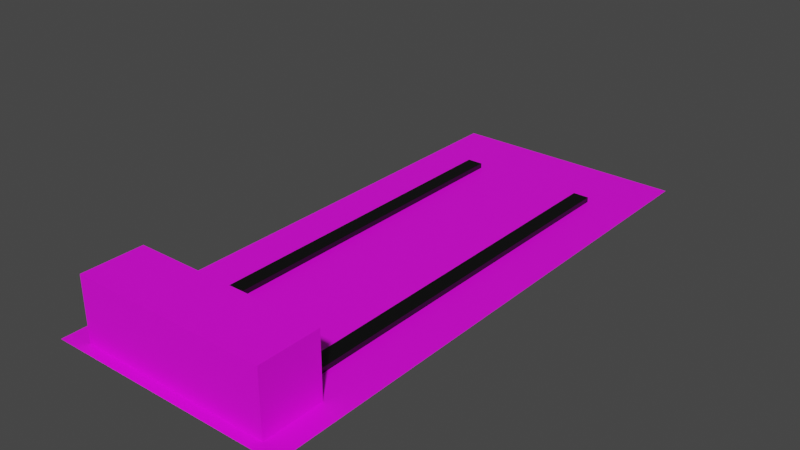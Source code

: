 # Source: bowling_lane.blend  (saved by Blender 3.6.11; exported with 4.5.12 LTS)
import bpy
from mathutils import Matrix  # noqa: F401  (used for matrix-valued properties, if any)

bpy.ops.wm.read_factory_settings(use_empty=True)
scene = bpy.context.scene
scene.name = 'Scene'

# ---- collections
col_collection = bpy.data.collections.new('Collection'); scene.collection.children.link(col_collection)

# ---- images (referenced by path relative to the original .blend; pixels are not part of the script)
import os
ASSET_DIR = os.environ.get("B2B_ASSET_DIR", "")  # directory of the original .blend (textures are referenced by path, not embedded)
HERE = os.path.dirname(os.path.abspath(__file__))  # packed textures are extracted next to this script under _unpacked/

def load_image(name, relpath, width, height, colorspace="sRGB"):
    """Load a texture the original file referenced (path relative to the .blend, or extracted next to this script)."""
    p = next((c for c in (os.path.join(HERE, relpath), os.path.join(ASSET_DIR, relpath)) if relpath and os.path.exists(c)), "")
    if p:
        img = bpy.data.images.load(p, check_existing=True)
        img.name = name
    else:  # same state as the original file: an image datablock whose file is absent (Cycles renders it pink)
        img = bpy.data.images.new(name, width, height)
        img.source = "FILE"
        img.filepath = "//" + (relpath or name)
    img.colorspace_settings.name = colorspace
    return img
img_lane_textur = load_image('lane textur', 'lane textur.png', 1024, 1024, 'sRGB')
img_kegelhaus_textur = load_image('kegelhaus textur', 'kegelhaus textur.png', 1024, 1024, 'sRGB')

# ---- materials (node trees are filled in below, after node groups)
mat_lane_mat = bpy.data.materials.new('lane mat')
mat_lane_mat.use_transparent_shadow = False
mat_material_006 = bpy.data.materials.new('Material.006')
mat_material_006.use_transparent_shadow = False
mat_material_005 = bpy.data.materials.new('Material.005')
mat_material_005.use_transparent_shadow = False
mat_kegelhaus_mat = bpy.data.materials.new('kegelhaus mat')
mat_kegelhaus_mat.use_transparent_shadow = False

# ---- material node trees
mat_lane_mat.use_nodes = True; mat_lane_mat.node_tree.nodes.clear()
_N = mat_lane_mat.node_tree.nodes; _L = mat_lane_mat.node_tree.links
n0 = _N.new('ShaderNodeBsdfPrincipled'); n0.name = 'Principled BSDF'; n0.location = (10, 300)
n0.distribution = 'GGX'
n0.subsurface_method = 'RANDOM_WALK_SKIN'
n0.inputs[3].default_value = 1.45
n0.inputs[27].default_value = (0.0, 0.0, 0.0, 1.0)
n0.inputs[28].default_value = 1.0
n1 = _N.new('ShaderNodeOutputMaterial'); n1.name = 'Material Output'; n1.location = (300, 300)
n2 = _N.new('ShaderNodeTexImage'); n2.name = 'Image Texture'; n2.location = (-280, 271)
n2.image = img_lane_textur
_L.new(n0.outputs[0], n1.inputs[0])
_L.new(n2.outputs[0], n0.inputs[0])
n1.is_active_output = True
mat_material_006.use_nodes = True; mat_material_006.node_tree.nodes.clear()
_N = mat_material_006.node_tree.nodes; _L = mat_material_006.node_tree.links
n0 = _N.new('ShaderNodeBsdfPrincipled'); n0.name = 'Principled BSDF'; n0.location = (10, 300)
n0.distribution = 'GGX'
n0.subsurface_method = 'RANDOM_WALK_SKIN'
n0.inputs[0].default_value = (0.0, 0.0, 0.0, 1.0)
n0.inputs[3].default_value = 1.45
n0.inputs[27].default_value = (0.0, 0.0, 0.0, 1.0)
n0.inputs[28].default_value = 1.0
n1 = _N.new('ShaderNodeOutputMaterial'); n1.name = 'Material Output'; n1.location = (300, 300)
_L.new(n0.outputs[0], n1.inputs[0])
n1.is_active_output = True
mat_material_005.use_nodes = True; mat_material_005.node_tree.nodes.clear()
_N = mat_material_005.node_tree.nodes; _L = mat_material_005.node_tree.links
n0 = _N.new('ShaderNodeBsdfPrincipled'); n0.name = 'Principled BSDF'; n0.location = (10, 300)
n0.distribution = 'GGX'
n0.subsurface_method = 'RANDOM_WALK_SKIN'
n0.inputs[0].default_value = (0.0, 0.0, 0.0, 1.0)
n0.inputs[3].default_value = 1.45
n0.inputs[27].default_value = (0.0, 0.0, 0.0, 1.0)
n0.inputs[28].default_value = 1.0
n1 = _N.new('ShaderNodeOutputMaterial'); n1.name = 'Material Output'; n1.location = (300, 300)
_L.new(n0.outputs[0], n1.inputs[0])
n1.is_active_output = True
mat_kegelhaus_mat.use_nodes = True; mat_kegelhaus_mat.node_tree.nodes.clear()
_N = mat_kegelhaus_mat.node_tree.nodes; _L = mat_kegelhaus_mat.node_tree.links
n0 = _N.new('ShaderNodeBsdfPrincipled'); n0.name = 'Principled BSDF'; n0.location = (10, 300)
n0.distribution = 'GGX'
n0.subsurface_method = 'RANDOM_WALK_SKIN'
n0.inputs[3].default_value = 1.45
n0.inputs[27].default_value = (0.0, 0.0, 0.0, 1.0)
n0.inputs[28].default_value = 1.0
n1 = _N.new('ShaderNodeOutputMaterial'); n1.name = 'Material Output'; n1.location = (300, 300)
n2 = _N.new('ShaderNodeTexImage'); n2.name = 'Image Texture'; n2.location = (-280, 271)
n2.image = img_kegelhaus_textur
_L.new(n0.outputs[0], n1.inputs[0])
_L.new(n2.outputs[0], n0.inputs[0])
n1.is_active_output = True

# ---- world
world_world = bpy.data.worlds.new('World'); scene.world = world_world
world_world.use_nodes = True; world_world.node_tree.nodes.clear()
_N = world_world.node_tree.nodes; _L = world_world.node_tree.links
n0 = _N.new('ShaderNodeOutputWorld'); n0.name = 'World Output'; n0.location = (300, 300)
n1 = _N.new('ShaderNodeBackground'); n1.name = 'Background'; n1.location = (10, 300)
n1.inputs[0].default_value = (0.05088, 0.05088, 0.05088, 1.0)
_L.new(n1.outputs[0], n0.inputs[0])
n0.is_active_output = True
world_world.color = (0.05088, 0.05088, 0.05088)
world_world.use_sun_shadow = False
world_world.sun_shadow_jitter_overblur = 0.0

# ---- meshes
me_plane = bpy.data.meshes.new('Plane')
me_plane.from_pydata([(-1.0, -1.0, 0.0), (1.0, -1.0, 0.0), (-1.0, 1.0, 0.0), (1.0, 1.0, 0.0)], [], [(0, 1, 3, 2)])
_uv = me_plane.uv_layers.new(name='UVMap')
_uv.uv.foreach_set('vector', [0.0, 0.0, 1.0, 0.0, 1.0, 1.0, 0.0, 1.0])
me_plane.materials.append(mat_lane_mat)
me_plane.update()
me_cube_001 = bpy.data.meshes.new('Cube.001')
me_cube_001.from_pydata([(-0.5816, -4.837, -0.06061), (-0.5816, -4.837, 0.06061), (-0.5816, 4.837, -0.06061), (-0.5816, 4.837, 0.06061), (-0.1994, -4.837, -0.06061), (-0.1994, -4.837, 0.06061), (-0.1994, 4.837, -0.06061), (-0.1994, 4.837, 0.06061), (-0.5816, -4.837, 0.06061), (-0.5816, 4.837, 0.06061), (-0.1994, 4.837, 0.06061), (-0.1994, -4.837, 0.06061)], [], [(0, 1, 3, 2), (2, 3, 7, 6), (6, 7, 5, 4), (4, 5, 1, 0), (2, 6, 4, 0), (3, 1, 8, 9), (10, 9, 8, 11), (1, 5, 11, 8), (7, 3, 9, 10), (5, 7, 10, 11)])
_uv = me_cube_001.uv_layers.new(name='UVMap')
_uv.uv.foreach_set('vector', [0.375, 0.0, 0.625, 0.0, 0.625, 0.25, 0.375, 0.25, 0.375, 0.25, 0.625, 0.25, 0.625, 0.5, 0.375, 0.5, 0.375, 0.5, 0.625, 0.5, 0.625, 0.75, 0.375, 0.75, 0.375, 0.75, 0.625, 0.75, 0.625, 1.0, 0.375, 1.0, 0.125, 0.5, 0.375, 0.5, 0.375, 0.75, 0.125, 0.75, 0.625, 0.25, 0.625, 0.0, 0.625, 0.0, 0.625, 0.25, 0.625, 0.5, 0.875, 0.5, 0.875, 0.75, 0.625, 0.75, 0.625, 1.0, 0.625, 0.75, 0.625, 0.75, 0.625, 1.0, 0.625, 0.5, 0.625, 0.25, 0.625, 0.25, 0.625, 0.5, 0.625, 0.75, 0.625, 0.5, 0.625, 0.5, 0.625, 0.75])
me_cube_001.materials.append(mat_material_006)
me_cube_001.update()
me_cube_002 = bpy.data.meshes.new('Cube.002')
me_cube_002.from_pydata([(-0.5816, -4.837, -0.06061), (-0.5816, -4.837, 0.06061), (-0.5816, 4.837, -0.06061), (-0.5816, 4.837, 0.06061), (-0.1994, -4.837, -0.06061), (-0.1994, -4.837, 0.06061), (-0.1994, 4.837, -0.06061), (-0.1994, 4.837, 0.06061), (-0.5816, -4.837, 0.06061), (-0.5816, 4.837, 0.06061), (-0.1994, 4.837, 0.06061), (-0.1994, -4.837, 0.06061)], [], [(0, 1, 3, 2), (2, 3, 7, 6), (6, 7, 5, 4), (4, 5, 1, 0), (2, 6, 4, 0), (3, 1, 8, 9), (10, 9, 8, 11), (1, 5, 11, 8), (7, 3, 9, 10), (5, 7, 10, 11)])
_uv = me_cube_002.uv_layers.new(name='UVMap')
_uv.uv.foreach_set('vector', [0.375, 0.0, 0.625, 0.0, 0.625, 0.25, 0.375, 0.25, 0.375, 0.25, 0.625, 0.25, 0.625, 0.5, 0.375, 0.5, 0.375, 0.5, 0.625, 0.5, 0.625, 0.75, 0.375, 0.75, 0.375, 0.75, 0.625, 0.75, 0.625, 1.0, 0.375, 1.0, 0.125, 0.5, 0.375, 0.5, 0.375, 0.75, 0.125, 0.75, 0.625, 0.25, 0.625, 0.0, 0.625, 0.0, 0.625, 0.25, 0.625, 0.5, 0.875, 0.5, 0.875, 0.75, 0.625, 0.75, 0.625, 1.0, 0.625, 0.75, 0.625, 0.75, 0.625, 1.0, 0.625, 0.5, 0.625, 0.25, 0.625, 0.25, 0.625, 0.5, 0.625, 0.75, 0.625, 0.5, 0.625, 0.5, 0.625, 0.75])
me_cube_002.materials.append(mat_material_005)
me_cube_002.update()
me_cube_003 = bpy.data.meshes.new('Cube.003')
me_cube_003.from_pydata([(-0.5863, -1.0, -0.9928), (-0.5863, -1.0, 0.1798), (-1.0, 1.0, -1.0), (-1.0, 1.0, 1.0), (0.5863, -1.0, -0.9928), (0.5863, -1.0, 0.1798), (1.0, 1.0, -1.0), (1.0, 1.0, 1.0), (-1.0, -1.0, -1.0), (-1.0, -1.0, 1.0), (1.0, -1.0, 1.0), (1.0, -1.0, -1.0), (-0.5863, 0.4019, -0.9928), (-0.5863, 0.4019, 0.1798), (0.5863, 0.4019, 0.1798), (0.5863, 0.4019, -0.9928)], [], [(8, 9, 3, 2), (2, 3, 7, 6), (6, 7, 10, 11), (5, 1, 13, 14), (2, 6, 11, 8), (7, 3, 9, 10), (0, 1, 9, 8), (5, 4, 11, 10), (4, 0, 8, 11), (1, 5, 10, 9), (15, 14, 13, 12), (4, 5, 14, 15), (0, 4, 15, 12), (1, 0, 12, 13)])
_uv = me_cube_003.uv_layers.new(name='UVMap')
_uv.uv.foreach_set('vector', [0.375, 0.0, 0.625, 0.0, 0.625, 0.25, 0.375, 0.25, 0.375, 0.25, 0.625, 0.25, 0.625, 0.5, 0.375, 0.5, 0.375, 0.5, 0.625, 0.5, 0.625, 0.75, 0.375, 0.75, 0.5733, 0.8017, 0.5733, 0.9483, 0.5733, 0.9483, 0.5733, 0.8017, 0.125, 0.5, 0.375, 0.5, 0.375, 0.75, 0.125, 0.75, 0.625, 0.5, 0.875, 0.5, 0.875, 0.75, 0.625, 0.75, 0.4267, 0.9483, 0.5733, 0.9483, 0.625, 1.0, 0.375, 1.0, 0.5733, 0.8017, 0.4267, 0.8017, 0.375, 0.75, 0.625, 0.75, 0.4267, 0.8017, 0.4267, 0.9483, 0.375, 1.0, 0.375, 0.75, 0.5733, 0.9483, 0.5733, 0.8017, 0.625, 0.75, 0.625, 1.0, 0.4267, 0.8017, 0.5733, 0.8017, 0.5733, 0.9483, 0.4267, 0.9483, 0.4267, 0.8017, 0.5733, 0.8017, 0.5733, 0.8017, 0.4267, 0.8017, 0.4267, 0.9483, 0.4267, 0.8017, 0.4267, 0.8017, 0.4267, 0.9483, 0.5733, 0.9483, 0.4267, 0.9483, 0.4267, 0.9483, 0.5733, 0.9483])
me_cube_003.materials.append(mat_kegelhaus_mat)
me_cube_003.update()

# ---- objects
ob_plane = bpy.data.objects.new('Plane', me_plane)
ob_cube = bpy.data.objects.new('Cube', me_cube_001)
ob_cube_001 = bpy.data.objects.new('Cube.001', me_cube_002)
ob_cube_002 = bpy.data.objects.new('Cube.002', me_cube_003)

# ---- transforms, parenting, visibility, modifiers, constraints
ob_plane.location = (0.3238, 2.286, 0.07804)
ob_plane.rotation_euler = (0.0, -0.0, 3.146)
ob_plane.scale = (1.816, 4.185, 0.639)
ob_cube.location = (-0.9128, 2.279, 0.1168)
ob_cube.rotation_euler = (0.0, -0.0, 3.146)
ob_cube.scale = (0.639, 0.639, 0.639)
ob_cube_001.location = (1.049, 2.289, 0.1168)
ob_cube_001.rotation_euler = (0.0, -0.0, 3.146)
ob_cube_001.scale = (0.639, 0.639, 0.639)
ob_cube_002.location = (0.3412, -1.277, 0.5532)
ob_cube_002.rotation_euler = (0.0, -0.0, 3.146)
ob_cube_002.scale = (1.463, 0.4602, 0.4785)

# ---- collection membership
col_collection.objects.link(ob_plane)
col_collection.objects.link(ob_cube)
col_collection.objects.link(ob_cube_001)
col_collection.objects.link(ob_cube_002)

# ---- scene / render settings (as saved in the file)
scene.frame_start = 1; scene.frame_end = 250; scene.frame_set(0)
scene.render.engine = 'BLENDER_EEVEE_NEXT'
scene.cycles.sampling_pattern = 'TABULATED_SOBOL'
scene.view_settings.view_transform = 'Filmic'
bpy.context.view_layer.update()

# ---- added for rendering (the .blend has no active camera and no usable light): camera, sun
cam_auto = bpy.data.cameras.new('AutoCamera')
cam_auto.lens = 50.0
cam_auto.sensor_width = 36.0
cam_auto.clip_end = 1000.0
ob_auto_camera = bpy.data.objects.new('AutoCamera', cam_auto)
scene.collection.objects.link(ob_auto_camera)
ob_auto_camera.location = (8.84212, -7.93638, 7.36786)
ob_auto_camera.rotation_euler = (1.09748, -7.21219e-08, 0.694738)
scene.camera = ob_auto_camera
light_auto_sun = bpy.data.lights.new('AutoSun', 'SUN')
light_auto_sun.energy = 3.0
light_auto_sun.angle = 0.0523599
ob_auto_sun = bpy.data.objects.new('AutoSun', light_auto_sun)
scene.collection.objects.link(ob_auto_sun)
ob_auto_sun.rotation_euler = (0.872665, 0.174533, 0.523599)
bpy.context.view_layer.update()
